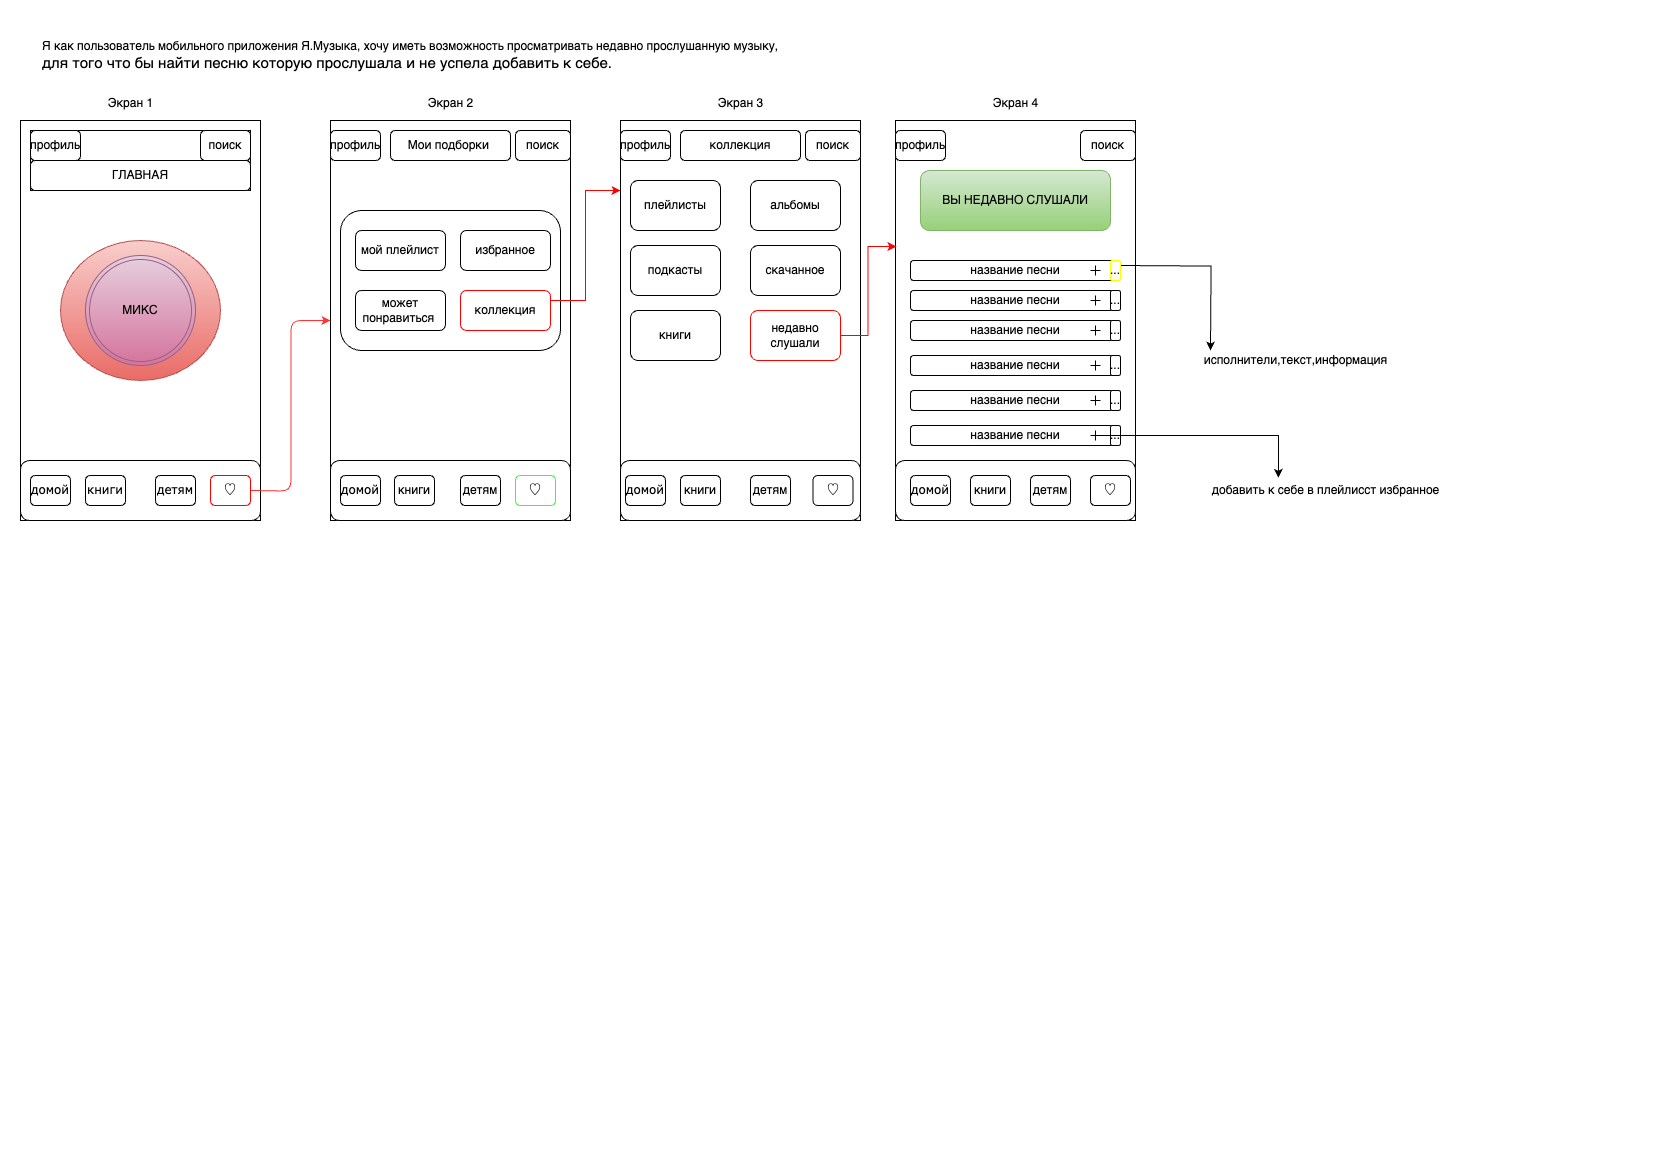

The diagram above was exported from draw.io. Its source (the exported page's mxGraphModel, read from the mxfile embedded in the PNG):
<mxGraphModel dx="1339" dy="879" grid="1" gridSize="10" guides="1" tooltips="1" connect="1" arrows="1" fold="1" page="1" pageScale="1" pageWidth="827" pageHeight="1169" math="0" shadow="0">
  <root>
    <mxCell id="0" />
    <mxCell id="1" parent="0" />
    <mxCell id="cAMfiZWgI1EzlLPTCOPY-5" value="Я как пользователь мобильного приложения Я.Музыка, хочу иметь возможность просматривать недавно прослушанную музыку,&amp;nbsp;&lt;div style=&quot;font-size: 15px;&quot;&gt;для того что бы найти песню которую прослушала и не успела добавить к себе.&lt;/div&gt;" style="text;html=1;align=left;verticalAlign=middle;resizable=0;points=[];autosize=1;strokeColor=none;fillColor=none;perimeterSpacing=0;imageAlign=left;" parent="1" vertex="1">
      <mxGeometry x="40" y="30" width="760" height="50" as="geometry" />
    </mxCell>
    <mxCell id="KF0SVMWOUq44OMPNZquQ-2" value="" style="rounded=0;whiteSpace=wrap;html=1;" parent="1" vertex="1">
      <mxGeometry x="20" y="120" width="240" height="400" as="geometry" />
    </mxCell>
    <mxCell id="5VuSOxMjio3ZwecwM827-2" value="" style="rounded=0;whiteSpace=wrap;html=1;" parent="1" vertex="1">
      <mxGeometry x="330" y="120" width="240" height="400" as="geometry" />
    </mxCell>
    <mxCell id="5VuSOxMjio3ZwecwM827-3" value="&lt;span style=&quot;color: rgba(0, 0, 0, 0); font-family: monospace; font-size: 0px; text-align: start; text-wrap: nowrap;&quot;&gt;%3CmxGraphModel%3E%3Croot%3E%3CmxCell%20id%3D%220%22%2F%3E%3CmxCell%20id%3D%221%22%20parent%3D%220%22%2F%3E%3CmxCell%20id%3D%222%22%20value%3D%22%D0%BC%D0%BE%D0%B6%D0%B5%D1%82%20%D0%BF%D0%BE%D0%BD%D1%80%D0%B0%D0%B2%D0%B8%D1%82%D1%8C%D1%81%D1%8F%26amp%3Bnbsp%3B%22%20style%3D%22rounded%3D1%3BwhiteSpace%3Dwrap%3Bhtml%3D1%3B%22%20vertex%3D%221%22%20parent%3D%221%22%3E%3CmxGeometry%20x%3D%22355%22%20y%3D%22290%22%20width%3D%2290%22%20height%3D%2240%22%20as%3D%22geometry%22%2F%3E%3C%2FmxCell%3E%3C%2Froot%3E%3C%2FmxGraphModel%3E&lt;/span&gt;" style="rounded=0;whiteSpace=wrap;html=1;" parent="1" vertex="1">
      <mxGeometry x="895" y="120" width="240" height="400" as="geometry" />
    </mxCell>
    <mxCell id="bYZF3VNB9L8djOaQBf30-3" value="" style="verticalLabelPosition=bottom;verticalAlign=top;html=1;shape=mxgraph.basic.donut;dx=25;fillColor=#f8cecc;gradientColor=#ea6b66;strokeColor=#b85450;" parent="1" vertex="1">
      <mxGeometry x="60" y="240" width="160" height="140" as="geometry" />
    </mxCell>
    <mxCell id="bYZF3VNB9L8djOaQBf30-4" value="МИКС" style="ellipse;shape=doubleEllipse;whiteSpace=wrap;html=1;aspect=fixed;fillColor=#e6d0de;gradientColor=#d5739d;strokeColor=#996185;" parent="1" vertex="1">
      <mxGeometry x="85" y="255" width="110" height="110" as="geometry" />
    </mxCell>
    <mxCell id="bYZF3VNB9L8djOaQBf30-5" value="" style="rounded=1;whiteSpace=wrap;html=1;" parent="1" vertex="1">
      <mxGeometry x="20" y="460" width="240" height="60" as="geometry" />
    </mxCell>
    <mxCell id="bYZF3VNB9L8djOaQBf30-6" value="&lt;font face=&quot;Verdana&quot;&gt;домой&lt;/font&gt;" style="rounded=1;whiteSpace=wrap;html=1;align=center;" parent="1" vertex="1">
      <mxGeometry x="30" y="475" width="40" height="30" as="geometry" />
    </mxCell>
    <mxCell id="bYZF3VNB9L8djOaQBf30-13" value="" style="rounded=0;whiteSpace=wrap;html=1;" parent="1" vertex="1">
      <mxGeometry x="30" y="130" width="220" height="60" as="geometry" />
    </mxCell>
    <mxCell id="bYZF3VNB9L8djOaQBf30-14" value="профиль" style="rounded=1;whiteSpace=wrap;html=1;" parent="1" vertex="1">
      <mxGeometry x="30" y="130" width="50" height="30" as="geometry" />
    </mxCell>
    <mxCell id="bYZF3VNB9L8djOaQBf30-15" value="поиск" style="rounded=1;whiteSpace=wrap;html=1;" parent="1" vertex="1">
      <mxGeometry x="200" y="130" width="50" height="30" as="geometry" />
    </mxCell>
    <mxCell id="bYZF3VNB9L8djOaQBf30-16" value="ГЛАВНАЯ" style="rounded=1;whiteSpace=wrap;html=1;" parent="1" vertex="1">
      <mxGeometry x="30" y="160" width="220" height="30" as="geometry" />
    </mxCell>
    <mxCell id="bYZF3VNB9L8djOaQBf30-18" value="" style="rounded=1;whiteSpace=wrap;html=1;" parent="1" vertex="1">
      <mxGeometry x="340" y="210" width="220" height="140" as="geometry" />
    </mxCell>
    <mxCell id="bYZF3VNB9L8djOaQBf30-19" value="мой плейлист" style="rounded=1;whiteSpace=wrap;html=1;" parent="1" vertex="1">
      <mxGeometry x="355" y="230" width="90" height="40" as="geometry" />
    </mxCell>
    <mxCell id="bYZF3VNB9L8djOaQBf30-20" value="избранное" style="rounded=1;whiteSpace=wrap;html=1;" parent="1" vertex="1">
      <mxGeometry x="460" y="230" width="90" height="40" as="geometry" />
    </mxCell>
    <mxCell id="bYZF3VNB9L8djOaQBf30-21" value="может понравиться&amp;nbsp;" style="rounded=1;whiteSpace=wrap;html=1;" parent="1" vertex="1">
      <mxGeometry x="355" y="290" width="90" height="40" as="geometry" />
    </mxCell>
    <mxCell id="bYZF3VNB9L8djOaQBf30-23" value="" style="rounded=1;whiteSpace=wrap;html=1;" parent="1" vertex="1">
      <mxGeometry x="330" y="460" width="240" height="60" as="geometry" />
    </mxCell>
    <mxCell id="bYZF3VNB9L8djOaQBf30-24" value="&lt;font face=&quot;Verdana&quot;&gt;домой&lt;/font&gt;" style="rounded=1;whiteSpace=wrap;html=1;align=center;" parent="1" vertex="1">
      <mxGeometry x="340" y="475" width="40" height="30" as="geometry" />
    </mxCell>
    <mxCell id="bYZF3VNB9L8djOaQBf30-25" value="книги" style="rounded=1;whiteSpace=wrap;html=1;" parent="1" vertex="1">
      <mxGeometry x="394" y="475" width="40" height="30" as="geometry" />
    </mxCell>
    <mxCell id="bYZF3VNB9L8djOaQBf30-26" value="детям" style="rounded=1;whiteSpace=wrap;html=1;" parent="1" vertex="1">
      <mxGeometry x="460" y="475" width="40" height="30" as="geometry" />
    </mxCell>
    <mxCell id="yTtoshEsUqfUit74xUUA-1" value="поиск" style="rounded=1;whiteSpace=wrap;html=1;" parent="1" vertex="1">
      <mxGeometry x="515" y="130" width="55" height="30" as="geometry" />
    </mxCell>
    <mxCell id="yhj3Gop6cWTQPORHKd2A-1" style="edgeStyle=orthogonalEdgeStyle;rounded=1;orthogonalLoop=1;jettySize=auto;html=1;curved=0;fillColor=#f8cecc;strokeColor=#FF3333;" parent="1" target="5VuSOxMjio3ZwecwM827-2" edge="1">
      <mxGeometry relative="1" as="geometry">
        <mxPoint x="250" y="489.98360655737713" as="sourcePoint" />
      </mxGeometry>
    </mxCell>
    <mxCell id="yTtoshEsUqfUit74xUUA-6" value="♡" style="rounded=1;whiteSpace=wrap;html=1;strokeColor=#33FF33;" parent="1" vertex="1">
      <mxGeometry x="515" y="475" width="40" height="30" as="geometry" />
    </mxCell>
    <mxCell id="TgeSc_u1kNMckccwNr7K-1" value="ВЫ НЕДАВНО СЛУШАЛИ" style="rounded=1;whiteSpace=wrap;html=1;fillColor=#d5e8d4;gradientColor=#97d077;strokeColor=#82b366;" parent="1" vertex="1">
      <mxGeometry x="920" y="170" width="190" height="60" as="geometry" />
    </mxCell>
    <mxCell id="TgeSc_u1kNMckccwNr7K-18" value="название песни" style="rounded=1;whiteSpace=wrap;html=1;" parent="1" vertex="1">
      <mxGeometry x="910" y="260" width="210" height="20" as="geometry" />
    </mxCell>
    <mxCell id="TgeSc_u1kNMckccwNr7K-19" value="название песни" style="rounded=1;whiteSpace=wrap;html=1;" parent="1" vertex="1">
      <mxGeometry x="910" y="290" width="210" height="20" as="geometry" />
    </mxCell>
    <mxCell id="TgeSc_u1kNMckccwNr7K-20" value="название песни" style="rounded=1;whiteSpace=wrap;html=1;" parent="1" vertex="1">
      <mxGeometry x="910" y="320" width="210" height="20" as="geometry" />
    </mxCell>
    <mxCell id="TgeSc_u1kNMckccwNr7K-21" value="&lt;meta charset=&quot;utf-8&quot;&gt;&lt;span style=&quot;color: rgb(0, 0, 0); font-family: Helvetica; font-size: 12px; font-style: normal; font-variant-ligatures: normal; font-variant-caps: normal; font-weight: 400; letter-spacing: normal; orphans: 2; text-align: center; text-indent: 0px; text-transform: none; widows: 2; word-spacing: 0px; -webkit-text-stroke-width: 0px; white-space: normal; background-color: rgb(251, 251, 251); text-decoration-thickness: initial; text-decoration-style: initial; text-decoration-color: initial; display: inline !important; float: none;&quot;&gt;название песни&lt;/span&gt;" style="rounded=1;whiteSpace=wrap;html=1;" parent="1" vertex="1">
      <mxGeometry x="910" y="355" width="210" height="20" as="geometry" />
    </mxCell>
    <mxCell id="TgeSc_u1kNMckccwNr7K-22" value="&lt;meta charset=&quot;utf-8&quot;&gt;&lt;span style=&quot;color: rgb(0, 0, 0); font-family: Helvetica; font-size: 12px; font-style: normal; font-variant-ligatures: normal; font-variant-caps: normal; font-weight: 400; letter-spacing: normal; orphans: 2; text-align: center; text-indent: 0px; text-transform: none; widows: 2; word-spacing: 0px; -webkit-text-stroke-width: 0px; white-space: normal; background-color: rgb(251, 251, 251); text-decoration-thickness: initial; text-decoration-style: initial; text-decoration-color: initial; display: inline !important; float: none;&quot;&gt;название песни&lt;/span&gt;" style="rounded=1;whiteSpace=wrap;html=1;" parent="1" vertex="1">
      <mxGeometry x="910" y="390" width="210" height="20" as="geometry" />
    </mxCell>
    <mxCell id="TgeSc_u1kNMckccwNr7K-26" value="&lt;meta charset=&quot;utf-8&quot;&gt;&lt;span style=&quot;color: rgb(0, 0, 0); font-family: Helvetica; font-size: 12px; font-style: normal; font-variant-ligatures: normal; font-variant-caps: normal; font-weight: 400; letter-spacing: normal; orphans: 2; text-align: center; text-indent: 0px; text-transform: none; widows: 2; word-spacing: 0px; -webkit-text-stroke-width: 0px; white-space: normal; background-color: rgb(251, 251, 251); text-decoration-thickness: initial; text-decoration-style: initial; text-decoration-color: initial; display: inline !important; float: none;&quot;&gt;название песни&lt;/span&gt;" style="rounded=1;whiteSpace=wrap;html=1;" parent="1" vertex="1">
      <mxGeometry x="910" y="425" width="210" height="20" as="geometry" />
    </mxCell>
    <mxCell id="TgeSc_u1kNMckccwNr7K-27" value="" style="rounded=1;whiteSpace=wrap;html=1;" parent="1" vertex="1">
      <mxGeometry x="895" y="460" width="240" height="60" as="geometry" />
    </mxCell>
    <mxCell id="TgeSc_u1kNMckccwNr7K-28" value="&lt;font face=&quot;Verdana&quot;&gt;домой&lt;/font&gt;" style="rounded=1;whiteSpace=wrap;html=1;align=center;" parent="1" vertex="1">
      <mxGeometry x="910" y="475" width="40" height="30" as="geometry" />
    </mxCell>
    <mxCell id="TgeSc_u1kNMckccwNr7K-29" value="книги" style="rounded=1;whiteSpace=wrap;html=1;" parent="1" vertex="1">
      <mxGeometry x="970" y="475" width="40" height="30" as="geometry" />
    </mxCell>
    <mxCell id="TgeSc_u1kNMckccwNr7K-30" value="детям" style="rounded=1;whiteSpace=wrap;html=1;" parent="1" vertex="1">
      <mxGeometry x="1030" y="475" width="40" height="30" as="geometry" />
    </mxCell>
    <mxCell id="TgeSc_u1kNMckccwNr7K-31" value="♡" style="rounded=1;whiteSpace=wrap;html=1;strokeColor=#000000;" parent="1" vertex="1">
      <mxGeometry x="1090" y="475" width="40" height="30" as="geometry" />
    </mxCell>
    <mxCell id="TgeSc_u1kNMckccwNr7K-33" value="поиск" style="rounded=1;whiteSpace=wrap;html=1;" parent="1" vertex="1">
      <mxGeometry x="1080" y="130" width="55" height="30" as="geometry" />
    </mxCell>
    <mxCell id="TgeSc_u1kNMckccwNr7K-34" value="профиль" style="rounded=1;whiteSpace=wrap;html=1;" parent="1" vertex="1">
      <mxGeometry x="330" y="130" width="50" height="30" as="geometry" />
    </mxCell>
    <mxCell id="TgeSc_u1kNMckccwNr7K-35" value="профиль" style="rounded=1;whiteSpace=wrap;html=1;" parent="1" vertex="1">
      <mxGeometry x="895" y="130" width="50" height="30" as="geometry" />
    </mxCell>
    <mxCell id="TgeSc_u1kNMckccwNr7K-55" style="edgeStyle=orthogonalEdgeStyle;rounded=0;orthogonalLoop=1;jettySize=auto;html=1;exitX=1;exitY=0.5;exitDx=0;exitDy=0;" parent="1" edge="1">
      <mxGeometry relative="1" as="geometry">
        <mxPoint x="1210" y="350" as="targetPoint" />
        <mxPoint x="1120" y="265" as="sourcePoint" />
      </mxGeometry>
    </mxCell>
    <mxCell id="-mBMwCZpn2WlQLfKscRn-1" value="Мои подборки&amp;nbsp;" style="rounded=1;whiteSpace=wrap;html=1;" parent="1" vertex="1">
      <mxGeometry x="390" y="130" width="120" height="30" as="geometry" />
    </mxCell>
    <mxCell id="3rYcn_2GjxAOXT2uyVx5-6" value="" style="shape=cross;whiteSpace=wrap;html=1;size=0;" parent="1" vertex="1">
      <mxGeometry x="1090" y="325" width="10" height="10" as="geometry" />
    </mxCell>
    <mxCell id="3rYcn_2GjxAOXT2uyVx5-17" value="..." style="rounded=1;whiteSpace=wrap;html=1;strokeColor=#FFFF00;" parent="1" vertex="1">
      <mxGeometry x="1110" y="260" width="10" height="20" as="geometry" />
    </mxCell>
    <mxCell id="3rYcn_2GjxAOXT2uyVx5-19" value="..." style="rounded=1;whiteSpace=wrap;html=1;" parent="1" vertex="1">
      <mxGeometry x="1110" y="290" width="10" height="20" as="geometry" />
    </mxCell>
    <mxCell id="3rYcn_2GjxAOXT2uyVx5-20" value="..." style="rounded=1;whiteSpace=wrap;html=1;" parent="1" vertex="1">
      <mxGeometry x="1110" y="320" width="10" height="20" as="geometry" />
    </mxCell>
    <mxCell id="3rYcn_2GjxAOXT2uyVx5-21" value="..." style="rounded=1;whiteSpace=wrap;html=1;" parent="1" vertex="1">
      <mxGeometry x="1110" y="355" width="10" height="20" as="geometry" />
    </mxCell>
    <mxCell id="3rYcn_2GjxAOXT2uyVx5-22" value="..." style="rounded=1;whiteSpace=wrap;html=1;" parent="1" vertex="1">
      <mxGeometry x="1110" y="390" width="10" height="20" as="geometry" />
    </mxCell>
    <mxCell id="3rYcn_2GjxAOXT2uyVx5-23" value="..." style="rounded=1;whiteSpace=wrap;html=1;" parent="1" vertex="1">
      <mxGeometry x="1110" y="425" width="10" height="20" as="geometry" />
    </mxCell>
    <mxCell id="3rYcn_2GjxAOXT2uyVx5-25" value="" style="shape=cross;whiteSpace=wrap;html=1;size=0;" parent="1" vertex="1">
      <mxGeometry x="1090" y="360" width="10" height="10" as="geometry" />
    </mxCell>
    <mxCell id="3rYcn_2GjxAOXT2uyVx5-26" value="" style="shape=cross;whiteSpace=wrap;html=1;size=0;" parent="1" vertex="1">
      <mxGeometry x="1090" y="395" width="10" height="10" as="geometry" />
    </mxCell>
    <mxCell id="-UroPpBcLZBV9I_4VkP1-8" style="edgeStyle=orthogonalEdgeStyle;rounded=0;orthogonalLoop=1;jettySize=auto;html=1;entryX=0.312;entryY=0.076;entryDx=0;entryDy=0;entryPerimeter=0;" parent="1" source="3rYcn_2GjxAOXT2uyVx5-27" target="3rYcn_2GjxAOXT2uyVx5-108" edge="1">
      <mxGeometry relative="1" as="geometry">
        <mxPoint x="1210" y="450" as="targetPoint" />
      </mxGeometry>
    </mxCell>
    <mxCell id="3rYcn_2GjxAOXT2uyVx5-27" value="" style="shape=cross;whiteSpace=wrap;html=1;size=0;" parent="1" vertex="1">
      <mxGeometry x="1090" y="430" width="10" height="10" as="geometry" />
    </mxCell>
    <mxCell id="3rYcn_2GjxAOXT2uyVx5-28" value="" style="shape=cross;whiteSpace=wrap;html=1;size=0;" parent="1" vertex="1">
      <mxGeometry x="1090" y="295" width="10" height="10" as="geometry" />
    </mxCell>
    <mxCell id="3rYcn_2GjxAOXT2uyVx5-29" value="" style="shape=cross;whiteSpace=wrap;html=1;size=0;" parent="1" vertex="1">
      <mxGeometry x="1090" y="265" width="10" height="10" as="geometry" />
    </mxCell>
    <mxCell id="3rYcn_2GjxAOXT2uyVx5-37" value="коллекция" style="rounded=1;whiteSpace=wrap;html=1;strokeColor=#FF0000;" parent="1" vertex="1">
      <mxGeometry x="460" y="290" width="90" height="40" as="geometry" />
    </mxCell>
    <mxCell id="3rYcn_2GjxAOXT2uyVx5-39" value="" style="rounded=0;whiteSpace=wrap;html=1;" parent="1" vertex="1">
      <mxGeometry x="620" y="120" width="240" height="400" as="geometry" />
    </mxCell>
    <mxCell id="3rYcn_2GjxAOXT2uyVx5-73" style="edgeStyle=orthogonalEdgeStyle;rounded=0;orthogonalLoop=1;jettySize=auto;html=1;exitX=1;exitY=0.25;exitDx=0;exitDy=0;entryX=0;entryY=0.175;entryDx=0;entryDy=0;entryPerimeter=0;strokeColor=#FF0000;" parent="1" source="3rYcn_2GjxAOXT2uyVx5-37" target="3rYcn_2GjxAOXT2uyVx5-39" edge="1">
      <mxGeometry relative="1" as="geometry" />
    </mxCell>
    <mxCell id="3rYcn_2GjxAOXT2uyVx5-74" style="edgeStyle=orthogonalEdgeStyle;rounded=0;orthogonalLoop=1;jettySize=auto;html=1;exitX=0.5;exitY=1;exitDx=0;exitDy=0;" parent="1" source="TgeSc_u1kNMckccwNr7K-33" target="TgeSc_u1kNMckccwNr7K-33" edge="1">
      <mxGeometry relative="1" as="geometry" />
    </mxCell>
    <mxCell id="3rYcn_2GjxAOXT2uyVx5-75" value="плейлисты" style="rounded=1;whiteSpace=wrap;html=1;" parent="1" vertex="1">
      <mxGeometry x="630" y="180" width="90" height="50" as="geometry" />
    </mxCell>
    <mxCell id="3rYcn_2GjxAOXT2uyVx5-79" value="подкасты" style="rounded=1;whiteSpace=wrap;html=1;" parent="1" vertex="1">
      <mxGeometry x="630" y="245" width="90" height="50" as="geometry" />
    </mxCell>
    <mxCell id="3rYcn_2GjxAOXT2uyVx5-80" value="скачанное" style="rounded=1;whiteSpace=wrap;html=1;" parent="1" vertex="1">
      <mxGeometry x="750" y="245" width="90" height="50" as="geometry" />
    </mxCell>
    <mxCell id="3rYcn_2GjxAOXT2uyVx5-81" value="альбомы" style="rounded=1;whiteSpace=wrap;html=1;" parent="1" vertex="1">
      <mxGeometry x="750" y="180" width="90" height="50" as="geometry" />
    </mxCell>
    <mxCell id="3rYcn_2GjxAOXT2uyVx5-82" value="книги" style="rounded=1;whiteSpace=wrap;html=1;" parent="1" vertex="1">
      <mxGeometry x="630" y="310" width="90" height="50" as="geometry" />
    </mxCell>
    <mxCell id="3rYcn_2GjxAOXT2uyVx5-83" value="недавно&lt;div&gt;слушали&lt;/div&gt;" style="rounded=1;whiteSpace=wrap;html=1;strokeColor=#FF0000;" parent="1" vertex="1">
      <mxGeometry x="750" y="310" width="90" height="50" as="geometry" />
    </mxCell>
    <mxCell id="3rYcn_2GjxAOXT2uyVx5-89" value="профиль" style="rounded=1;whiteSpace=wrap;html=1;" parent="1" vertex="1">
      <mxGeometry x="620" y="130" width="50" height="30" as="geometry" />
    </mxCell>
    <mxCell id="3rYcn_2GjxAOXT2uyVx5-90" value="поиск" style="rounded=1;whiteSpace=wrap;html=1;" parent="1" vertex="1">
      <mxGeometry x="805" y="130" width="55" height="30" as="geometry" />
    </mxCell>
    <mxCell id="3rYcn_2GjxAOXT2uyVx5-95" value="&lt;font face=&quot;Verdana&quot;&gt;детям&lt;/font&gt;" style="rounded=1;whiteSpace=wrap;html=1;align=center;" parent="1" vertex="1">
      <mxGeometry x="155" y="475" width="40" height="30" as="geometry" />
    </mxCell>
    <mxCell id="3rYcn_2GjxAOXT2uyVx5-96" value="&lt;font face=&quot;Verdana&quot;&gt;книги&lt;/font&gt;" style="rounded=1;whiteSpace=wrap;html=1;align=center;" parent="1" vertex="1">
      <mxGeometry x="85" y="475" width="40" height="30" as="geometry" />
    </mxCell>
    <mxCell id="3rYcn_2GjxAOXT2uyVx5-97" value="&lt;font face=&quot;Verdana&quot;&gt;♡&lt;/font&gt;" style="rounded=1;whiteSpace=wrap;html=1;align=center;strokeColor=#FF0000;" parent="1" vertex="1">
      <mxGeometry x="210" y="475" width="40" height="30" as="geometry" />
    </mxCell>
    <mxCell id="3rYcn_2GjxAOXT2uyVx5-98" value="коллекция" style="rounded=1;whiteSpace=wrap;html=1;" parent="1" vertex="1">
      <mxGeometry x="680" y="130" width="120" height="30" as="geometry" />
    </mxCell>
    <mxCell id="3rYcn_2GjxAOXT2uyVx5-101" value="" style="rounded=1;whiteSpace=wrap;html=1;" parent="1" vertex="1">
      <mxGeometry x="620" y="460" width="240" height="60" as="geometry" />
    </mxCell>
    <mxCell id="3rYcn_2GjxAOXT2uyVx5-102" value="&lt;font face=&quot;Verdana&quot;&gt;домой&lt;/font&gt;" style="rounded=1;whiteSpace=wrap;html=1;align=center;" parent="1" vertex="1">
      <mxGeometry x="625" y="475" width="40" height="30" as="geometry" />
    </mxCell>
    <mxCell id="3rYcn_2GjxAOXT2uyVx5-103" value="книги" style="rounded=1;whiteSpace=wrap;html=1;" parent="1" vertex="1">
      <mxGeometry x="680" y="475" width="40" height="30" as="geometry" />
    </mxCell>
    <mxCell id="3rYcn_2GjxAOXT2uyVx5-104" value="детям" style="rounded=1;whiteSpace=wrap;html=1;" parent="1" vertex="1">
      <mxGeometry x="750" y="475" width="40" height="30" as="geometry" />
    </mxCell>
    <mxCell id="3rYcn_2GjxAOXT2uyVx5-105" value="♡" style="rounded=1;whiteSpace=wrap;html=1;strokeColor=#000000;" parent="1" vertex="1">
      <mxGeometry x="812.5" y="475" width="40" height="30" as="geometry" />
    </mxCell>
    <mxCell id="3rYcn_2GjxAOXT2uyVx5-106" value="исполнители,текст,информация" style="text;html=1;align=center;verticalAlign=middle;resizable=0;points=[];autosize=1;strokeColor=none;fillColor=none;" parent="1" vertex="1">
      <mxGeometry x="1190" y="345" width="210" height="30" as="geometry" />
    </mxCell>
    <mxCell id="3rYcn_2GjxAOXT2uyVx5-108" value="добавить к себе в плейлисст избранное" style="text;html=1;align=center;verticalAlign=middle;resizable=0;points=[];autosize=1;strokeColor=none;fillColor=none;" parent="1" vertex="1">
      <mxGeometry x="1200" y="475" width="250" height="30" as="geometry" />
    </mxCell>
    <mxCell id="-UroPpBcLZBV9I_4VkP1-1" style="edgeStyle=orthogonalEdgeStyle;rounded=0;orthogonalLoop=1;jettySize=auto;html=1;entryX=0.004;entryY=0.315;entryDx=0;entryDy=0;entryPerimeter=0;fillColor=#a20025;strokeColor=#FF0000;" parent="1" source="3rYcn_2GjxAOXT2uyVx5-83" target="5VuSOxMjio3ZwecwM827-3" edge="1">
      <mxGeometry relative="1" as="geometry" />
    </mxCell>
    <mxCell id="-UroPpBcLZBV9I_4VkP1-2" value="&lt;font style=&quot;vertical-align: inherit;&quot;&gt;&lt;font style=&quot;vertical-align: inherit;&quot;&gt;Экран 1&lt;/font&gt;&lt;/font&gt;" style="text;html=1;align=center;verticalAlign=middle;resizable=0;points=[];autosize=1;strokeColor=none;fillColor=none;" parent="1" vertex="1">
      <mxGeometry x="95" y="88" width="70" height="30" as="geometry" />
    </mxCell>
    <mxCell id="-UroPpBcLZBV9I_4VkP1-3" value="&lt;font style=&quot;vertical-align: inherit;&quot;&gt;&lt;font style=&quot;vertical-align: inherit;&quot;&gt;Экран 2&lt;/font&gt;&lt;/font&gt;" style="text;html=1;align=center;verticalAlign=middle;resizable=0;points=[];autosize=1;strokeColor=none;fillColor=none;" parent="1" vertex="1">
      <mxGeometry x="415" y="88" width="70" height="30" as="geometry" />
    </mxCell>
    <mxCell id="-UroPpBcLZBV9I_4VkP1-4" value="&lt;font style=&quot;vertical-align: inherit;&quot;&gt;&lt;font style=&quot;vertical-align: inherit;&quot;&gt;&lt;font style=&quot;vertical-align: inherit;&quot;&gt;&lt;font style=&quot;vertical-align: inherit;&quot;&gt;&lt;font style=&quot;vertical-align: inherit;&quot;&gt;&lt;font style=&quot;vertical-align: inherit;&quot;&gt;Экран 3&lt;/font&gt;&lt;/font&gt;&lt;/font&gt;&lt;/font&gt;&lt;/font&gt;&lt;/font&gt;" style="text;html=1;align=center;verticalAlign=middle;resizable=0;points=[];autosize=1;strokeColor=none;fillColor=none;" parent="1" vertex="1">
      <mxGeometry x="705" y="88" width="70" height="30" as="geometry" />
    </mxCell>
    <mxCell id="-UroPpBcLZBV9I_4VkP1-5" value="&lt;font style=&quot;vertical-align: inherit;&quot;&gt;&lt;font style=&quot;vertical-align: inherit;&quot;&gt;Экран 4&lt;/font&gt;&lt;/font&gt;" style="text;html=1;align=center;verticalAlign=middle;resizable=0;points=[];autosize=1;strokeColor=none;fillColor=none;" parent="1" vertex="1">
      <mxGeometry x="980" y="88" width="70" height="30" as="geometry" />
    </mxCell>
  </root>
</mxGraphModel>